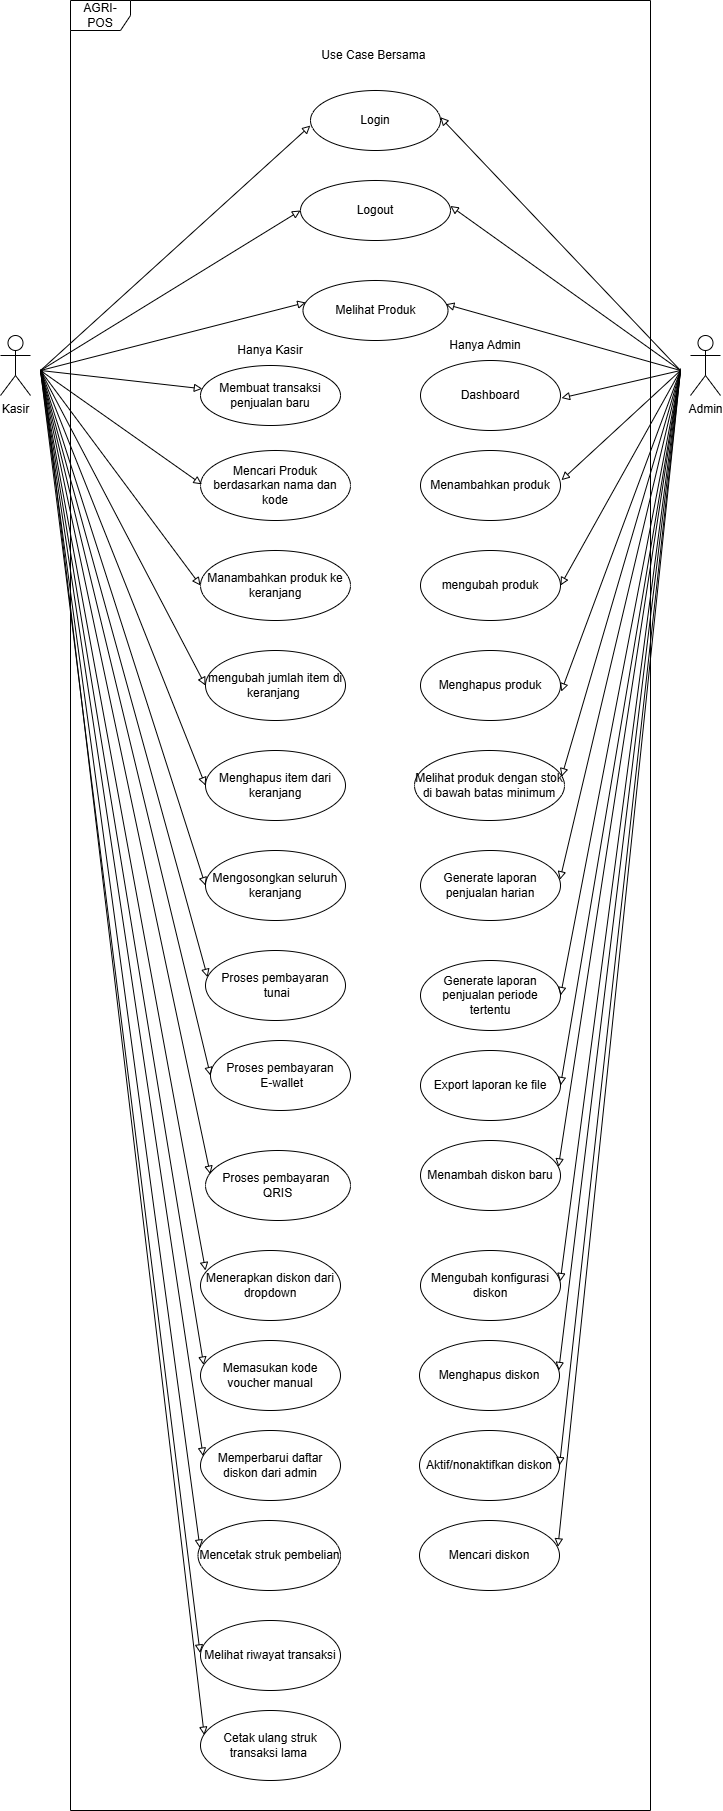

The diagram above was exported from draw.io. Its source (the exported page's mxGraphModel, read from the mxfile embedded in the PNG):
<mxGraphModel dx="1453" dy="718" grid="1" gridSize="10" guides="1" tooltips="1" connect="1" arrows="1" fold="1" page="1" pageScale="1" pageWidth="827" pageHeight="1169" math="0" shadow="0">
  <root>
    <mxCell id="0" />
    <mxCell id="1" parent="0" />
    <mxCell id="il0PY84j0Zwjsu9Vpu5U-1" parent="1" style="shape=umlActor;verticalLabelPosition=bottom;verticalAlign=top;html=1;labelBackgroundColor=none;" value="Kasir" vertex="1">
      <mxGeometry height="60" width="30" y="525" as="geometry" />
    </mxCell>
    <mxCell id="il0PY84j0Zwjsu9Vpu5U-2" parent="1" style="shape=umlActor;verticalLabelPosition=bottom;verticalAlign=top;html=1;labelBackgroundColor=none;" value="Admin" vertex="1">
      <mxGeometry height="60" width="30" x="690" y="525" as="geometry" />
    </mxCell>
    <mxCell id="il0PY84j0Zwjsu9Vpu5U-5" parent="1" style="ellipse;whiteSpace=wrap;html=1;labelBackgroundColor=none;" value="Logout" vertex="1">
      <mxGeometry height="60" width="150" x="300" y="370" as="geometry" />
    </mxCell>
    <mxCell id="il0PY84j0Zwjsu9Vpu5U-6" parent="1" style="ellipse;whiteSpace=wrap;html=1;labelBackgroundColor=none;" value="Login" vertex="1">
      <mxGeometry height="60" width="130" x="310" y="280" as="geometry" />
    </mxCell>
    <mxCell id="il0PY84j0Zwjsu9Vpu5U-7" parent="1" style="ellipse;whiteSpace=wrap;html=1;labelBackgroundColor=none;" value="Melihat Produk" vertex="1">
      <mxGeometry height="60" width="145" x="302.5" y="470" as="geometry" />
    </mxCell>
    <mxCell id="il0PY84j0Zwjsu9Vpu5U-8" edge="1" parent="1" style="endArrow=block;endFill=0;html=1;rounded=0;entryX=0;entryY=0.5;entryDx=0;entryDy=0;labelBackgroundColor=none;fontColor=default;" target="il0PY84j0Zwjsu9Vpu5U-5" value="">
      <mxGeometry relative="1" width="160" as="geometry">
        <mxPoint x="40" y="560" as="sourcePoint" />
        <mxPoint x="302.5" y="554.7" as="targetPoint" />
      </mxGeometry>
    </mxCell>
    <mxCell id="il0PY84j0Zwjsu9Vpu5U-9" edge="1" parent="1" style="endArrow=block;endFill=0;html=1;rounded=0;entryX=-0.001;entryY=0.585;entryDx=0;entryDy=0;entryPerimeter=0;labelBackgroundColor=none;fontColor=default;" target="il0PY84j0Zwjsu9Vpu5U-6" value="">
      <mxGeometry relative="1" width="160" as="geometry">
        <mxPoint x="40" y="560" as="sourcePoint" />
        <mxPoint x="240" y="450" as="targetPoint" />
      </mxGeometry>
    </mxCell>
    <mxCell id="il0PY84j0Zwjsu9Vpu5U-10" edge="1" parent="1" style="endArrow=block;endFill=0;html=1;rounded=0;entryX=0.019;entryY=0.367;entryDx=0;entryDy=0;entryPerimeter=0;labelBackgroundColor=none;fontColor=default;" target="il0PY84j0Zwjsu9Vpu5U-7" value="">
      <mxGeometry relative="1" width="160" as="geometry">
        <mxPoint x="40" y="560" as="sourcePoint" />
        <mxPoint x="240" y="550" as="targetPoint" />
      </mxGeometry>
    </mxCell>
    <mxCell id="il0PY84j0Zwjsu9Vpu5U-11" edge="1" parent="1" style="endArrow=block;endFill=0;html=1;rounded=0;entryX=0.998;entryY=0.445;entryDx=0;entryDy=0;entryPerimeter=0;labelBackgroundColor=none;fontColor=default;" target="il0PY84j0Zwjsu9Vpu5U-6" value="">
      <mxGeometry relative="1" width="160" as="geometry">
        <mxPoint x="680" y="560" as="sourcePoint" />
        <mxPoint x="680" y="410" as="targetPoint" />
      </mxGeometry>
    </mxCell>
    <mxCell id="il0PY84j0Zwjsu9Vpu5U-12" edge="1" parent="1" style="endArrow=block;endFill=0;html=1;rounded=0;entryX=0.999;entryY=0.424;entryDx=0;entryDy=0;entryPerimeter=0;labelBackgroundColor=none;fontColor=default;" target="il0PY84j0Zwjsu9Vpu5U-5" value="">
      <mxGeometry relative="1" width="160" as="geometry">
        <Array as="points" />
        <mxPoint x="680" y="560" as="sourcePoint" />
        <mxPoint x="740" y="320" as="targetPoint" />
      </mxGeometry>
    </mxCell>
    <mxCell id="il0PY84j0Zwjsu9Vpu5U-13" edge="1" parent="1" style="endArrow=block;endFill=0;html=1;rounded=0;entryX=0.985;entryY=0.396;entryDx=0;entryDy=0;entryPerimeter=0;labelBackgroundColor=none;fontColor=default;" target="il0PY84j0Zwjsu9Vpu5U-7" value="">
      <mxGeometry relative="1" width="160" as="geometry">
        <mxPoint x="680" y="560" as="sourcePoint" />
        <mxPoint x="700" y="490" as="targetPoint" />
      </mxGeometry>
    </mxCell>
    <mxCell id="il0PY84j0Zwjsu9Vpu5U-14" parent="1" style="text;html=1;whiteSpace=wrap;strokeColor=none;fillColor=none;align=center;verticalAlign=middle;rounded=0;autosize=1;resizable=0;labelBackgroundColor=none;" value="Use Case Bersama&amp;nbsp;" vertex="1">
      <mxGeometry height="30" width="130" x="310" y="230" as="geometry" />
    </mxCell>
    <mxCell id="il0PY84j0Zwjsu9Vpu5U-16" parent="1" style="ellipse;whiteSpace=wrap;html=1;labelBackgroundColor=none;" value="Membuat transaksi penjualan baru" vertex="1">
      <mxGeometry height="60" width="140" x="200" y="555" as="geometry" />
    </mxCell>
    <mxCell id="il0PY84j0Zwjsu9Vpu5U-17" parent="1" style="ellipse;whiteSpace=wrap;html=1;labelBackgroundColor=none;" value="Mencari Produk berdasarkan nama dan kode" vertex="1">
      <mxGeometry height="70" width="150" x="200" y="640" as="geometry" />
    </mxCell>
    <mxCell id="il0PY84j0Zwjsu9Vpu5U-18" parent="1" style="ellipse;whiteSpace=wrap;html=1;labelBackgroundColor=none;" value="Manambahkan produk ke keranjang" vertex="1">
      <mxGeometry height="70" width="150" x="200" y="740" as="geometry" />
    </mxCell>
    <mxCell id="il0PY84j0Zwjsu9Vpu5U-19" parent="1" style="ellipse;whiteSpace=wrap;html=1;labelBackgroundColor=none;" value="Menghapus item dari keranjang" vertex="1">
      <mxGeometry height="70" width="140" x="205" y="940" as="geometry" />
    </mxCell>
    <mxCell id="il0PY84j0Zwjsu9Vpu5U-20" parent="1" style="ellipse;whiteSpace=wrap;html=1;labelBackgroundColor=none;" value="mengubah jumlah item di keranjang&amp;nbsp;" vertex="1">
      <mxGeometry height="70" width="140" x="205" y="840" as="geometry" />
    </mxCell>
    <mxCell id="il0PY84j0Zwjsu9Vpu5U-21" parent="1" style="ellipse;whiteSpace=wrap;html=1;labelBackgroundColor=none;" value="Mengosongkan seluruh keranjang" vertex="1">
      <mxGeometry height="70" width="140" x="205" y="1040" as="geometry" />
    </mxCell>
    <mxCell id="il0PY84j0Zwjsu9Vpu5U-22" parent="1" style="ellipse;whiteSpace=wrap;html=1;labelBackgroundColor=none;" value="Proses pembayaran&lt;div&gt;&amp;nbsp;tunai&lt;/div&gt;" vertex="1">
      <mxGeometry height="70" width="140" x="205" y="1140" as="geometry" />
    </mxCell>
    <mxCell id="il0PY84j0Zwjsu9Vpu5U-23" parent="1" style="ellipse;whiteSpace=wrap;html=1;labelBackgroundColor=none;" value="Proses pembayaran&lt;div&gt;&amp;nbsp;E-wallet&lt;/div&gt;" vertex="1">
      <mxGeometry height="70" width="140" x="210" y="1230" as="geometry" />
    </mxCell>
    <mxCell id="il0PY84j0Zwjsu9Vpu5U-24" parent="1" style="ellipse;whiteSpace=wrap;html=1;labelBackgroundColor=none;" value="Proses pembayaran&amp;nbsp;&lt;div&gt;QRIS&lt;/div&gt;" vertex="1">
      <mxGeometry height="70" width="145" x="205" y="1340" as="geometry" />
    </mxCell>
    <mxCell id="il0PY84j0Zwjsu9Vpu5U-25" parent="1" style="ellipse;whiteSpace=wrap;html=1;labelBackgroundColor=none;" value="Mencetak struk pembelian" vertex="1">
      <mxGeometry height="70" width="142.5" x="197.5" y="1710" as="geometry" />
    </mxCell>
    <mxCell id="il0PY84j0Zwjsu9Vpu5U-26" parent="1" style="ellipse;whiteSpace=wrap;html=1;labelBackgroundColor=none;" value="Melihat riwayat transaksi" vertex="1">
      <mxGeometry height="70" width="140" x="200" y="1810" as="geometry" />
    </mxCell>
    <mxCell id="il0PY84j0Zwjsu9Vpu5U-27" parent="1" style="ellipse;whiteSpace=wrap;html=1;labelBackgroundColor=none;" value="Dashboard" vertex="1">
      <mxGeometry height="70" width="140" x="420" y="550" as="geometry" />
    </mxCell>
    <mxCell id="il0PY84j0Zwjsu9Vpu5U-28" parent="1" style="ellipse;whiteSpace=wrap;html=1;labelBackgroundColor=none;" value="Menambahkan produk" vertex="1">
      <mxGeometry height="70" width="140" x="420" y="640" as="geometry" />
    </mxCell>
    <mxCell id="il0PY84j0Zwjsu9Vpu5U-29" parent="1" style="ellipse;whiteSpace=wrap;html=1;labelBackgroundColor=none;" value="mengubah produk" vertex="1">
      <mxGeometry height="70" width="140" x="420" y="740" as="geometry" />
    </mxCell>
    <mxCell id="il0PY84j0Zwjsu9Vpu5U-30" parent="1" style="ellipse;whiteSpace=wrap;html=1;labelBackgroundColor=none;" value="Menghapus produk" vertex="1">
      <mxGeometry height="70" width="140" x="420" y="840" as="geometry" />
    </mxCell>
    <mxCell id="il0PY84j0Zwjsu9Vpu5U-31" parent="1" style="ellipse;whiteSpace=wrap;html=1;labelBackgroundColor=none;" value="Melihat produk dengan stok di bawah batas minimum" vertex="1">
      <mxGeometry height="70" width="150" x="414" y="940" as="geometry" />
    </mxCell>
    <mxCell id="il0PY84j0Zwjsu9Vpu5U-32" parent="1" style="ellipse;whiteSpace=wrap;html=1;labelBackgroundColor=none;" value="Generate laporan penjualan harian" vertex="1">
      <mxGeometry height="70" width="140" x="420" y="1040" as="geometry" />
    </mxCell>
    <mxCell id="il0PY84j0Zwjsu9Vpu5U-35" parent="1" style="ellipse;whiteSpace=wrap;html=1;labelBackgroundColor=none;" value="Generate laporan penjualan periode tertentu" vertex="1">
      <mxGeometry height="70" width="140" x="420" y="1150" as="geometry" />
    </mxCell>
    <mxCell id="il0PY84j0Zwjsu9Vpu5U-36" parent="1" style="ellipse;whiteSpace=wrap;html=1;labelBackgroundColor=none;" value="Export laporan ke file" vertex="1">
      <mxGeometry height="70" width="140" x="420" y="1240" as="geometry" />
    </mxCell>
    <mxCell id="il0PY84j0Zwjsu9Vpu5U-39" edge="1" parent="1" style="endArrow=block;endFill=0;html=1;rounded=0;entryX=0.013;entryY=0.388;entryDx=0;entryDy=0;entryPerimeter=0;labelBackgroundColor=none;fontColor=default;" target="il0PY84j0Zwjsu9Vpu5U-16" value="">
      <mxGeometry relative="1" width="160" as="geometry">
        <mxPoint as="offset" />
        <mxPoint x="40" y="560" as="sourcePoint" />
        <mxPoint x="240" y="550" as="targetPoint" />
      </mxGeometry>
    </mxCell>
    <mxCell id="il0PY84j0Zwjsu9Vpu5U-40" edge="1" parent="1" style="endArrow=block;endFill=0;html=1;rounded=0;entryX=0.009;entryY=0.484;entryDx=0;entryDy=0;entryPerimeter=0;labelBackgroundColor=none;fontColor=default;" target="il0PY84j0Zwjsu9Vpu5U-17" value="">
      <mxGeometry relative="1" width="160" as="geometry">
        <mxPoint x="40" y="560" as="sourcePoint" />
        <mxPoint x="240" y="550" as="targetPoint" />
      </mxGeometry>
    </mxCell>
    <mxCell id="il0PY84j0Zwjsu9Vpu5U-41" edge="1" parent="1" style="endArrow=block;endFill=0;html=1;rounded=0;entryX=0;entryY=0.5;entryDx=0;entryDy=0;labelBackgroundColor=none;fontColor=default;" target="il0PY84j0Zwjsu9Vpu5U-18" value="">
      <mxGeometry relative="1" width="160" as="geometry">
        <mxPoint x="40" y="560" as="sourcePoint" />
        <mxPoint x="190" y="680" as="targetPoint" />
      </mxGeometry>
    </mxCell>
    <mxCell id="il0PY84j0Zwjsu9Vpu5U-42" edge="1" parent="1" style="endArrow=block;endFill=0;html=1;rounded=0;entryX=0;entryY=0.5;entryDx=0;entryDy=0;labelBackgroundColor=none;fontColor=default;" target="il0PY84j0Zwjsu9Vpu5U-19" value="">
      <mxGeometry relative="1" width="160" as="geometry">
        <mxPoint x="40" y="560" as="sourcePoint" />
        <mxPoint x="50" y="940" as="targetPoint" />
      </mxGeometry>
    </mxCell>
    <mxCell id="il0PY84j0Zwjsu9Vpu5U-43" edge="1" parent="1" style="endArrow=block;endFill=0;html=1;rounded=0;entryX=0;entryY=0.5;entryDx=0;entryDy=0;labelBackgroundColor=none;fontColor=default;" target="il0PY84j0Zwjsu9Vpu5U-21" value="">
      <mxGeometry relative="1" width="160" as="geometry">
        <mxPoint as="offset" />
        <mxPoint x="40" y="560" as="sourcePoint" />
        <mxPoint x="30" y="1150" as="targetPoint" />
      </mxGeometry>
    </mxCell>
    <mxCell id="il0PY84j0Zwjsu9Vpu5U-44" edge="1" parent="1" style="endArrow=block;endFill=0;html=1;rounded=0;entryX=0;entryY=0.5;entryDx=0;entryDy=0;labelBackgroundColor=none;fontColor=default;" target="il0PY84j0Zwjsu9Vpu5U-20" value="">
      <mxGeometry relative="1" width="160" x="0.125" y="48" as="geometry">
        <mxPoint as="offset" />
        <mxPoint x="40" y="560" as="sourcePoint" />
        <mxPoint x="130" y="770" as="targetPoint" />
      </mxGeometry>
    </mxCell>
    <mxCell id="il0PY84j0Zwjsu9Vpu5U-45" edge="1" parent="1" style="endArrow=block;endFill=0;html=1;rounded=0;entryX=0.015;entryY=0.382;entryDx=0;entryDy=0;entryPerimeter=0;labelBackgroundColor=none;fontColor=default;" target="il0PY84j0Zwjsu9Vpu5U-22" value="">
      <mxGeometry relative="1" width="160" as="geometry">
        <mxPoint as="offset" />
        <mxPoint x="40" y="560" as="sourcePoint" />
        <mxPoint x="160" y="1140" as="targetPoint" />
      </mxGeometry>
    </mxCell>
    <mxCell id="il0PY84j0Zwjsu9Vpu5U-46" edge="1" parent="1" style="endArrow=block;endFill=0;html=1;rounded=0;entryX=0.033;entryY=0.338;entryDx=0;entryDy=0;entryPerimeter=0;labelBackgroundColor=none;fontColor=default;" target="il0PY84j0Zwjsu9Vpu5U-24" value="">
      <mxGeometry relative="1" width="160" as="geometry">
        <mxPoint x="40" y="560" as="sourcePoint" />
        <mxPoint x="205" y="1380" as="targetPoint" />
      </mxGeometry>
    </mxCell>
    <mxCell id="il0PY84j0Zwjsu9Vpu5U-47" edge="1" parent="1" style="endArrow=block;endFill=0;html=1;rounded=0;entryX=0;entryY=0.5;entryDx=0;entryDy=0;labelBackgroundColor=none;fontColor=default;" target="il0PY84j0Zwjsu9Vpu5U-23" value="">
      <mxGeometry relative="1" width="160" as="geometry">
        <mxPoint x="40" y="560" as="sourcePoint" />
        <mxPoint x="110" y="1210" as="targetPoint" />
      </mxGeometry>
    </mxCell>
    <mxCell id="il0PY84j0Zwjsu9Vpu5U-48" edge="1" parent="1" style="endArrow=block;endFill=0;html=1;rounded=0;entryX=0.014;entryY=0.393;entryDx=0;entryDy=0;entryPerimeter=0;labelBackgroundColor=none;fontColor=default;" target="il0PY84j0Zwjsu9Vpu5U-25" value="">
      <mxGeometry relative="1" width="160" as="geometry">
        <mxPoint x="40" y="560" as="sourcePoint" />
        <mxPoint x="210" y="1484.62" as="targetPoint" />
      </mxGeometry>
    </mxCell>
    <mxCell id="il0PY84j0Zwjsu9Vpu5U-49" edge="1" parent="1" style="endArrow=block;endFill=0;html=1;rounded=0;entryX=-0.003;entryY=0.463;entryDx=0;entryDy=0;entryPerimeter=0;labelBackgroundColor=none;fontColor=default;" target="il0PY84j0Zwjsu9Vpu5U-26" value="">
      <mxGeometry relative="1" width="160" as="geometry">
        <mxPoint x="40" y="560" as="sourcePoint" />
        <mxPoint x="10" y="1410" as="targetPoint" />
      </mxGeometry>
    </mxCell>
    <mxCell id="il0PY84j0Zwjsu9Vpu5U-50" edge="1" parent="1" style="endArrow=block;endFill=0;html=1;rounded=0;entryX=1.005;entryY=0.588;entryDx=0;entryDy=0;entryPerimeter=0;labelBackgroundColor=none;fontColor=default;" target="il0PY84j0Zwjsu9Vpu5U-30" value="">
      <mxGeometry relative="1" width="160" as="geometry">
        <mxPoint x="680" y="560" as="sourcePoint" />
        <mxPoint x="810" y="950" as="targetPoint" />
      </mxGeometry>
    </mxCell>
    <mxCell id="il0PY84j0Zwjsu9Vpu5U-51" edge="1" parent="1" style="endArrow=block;endFill=0;html=1;rounded=0;entryX=1;entryY=0.5;entryDx=0;entryDy=0;labelBackgroundColor=none;fontColor=default;" target="il0PY84j0Zwjsu9Vpu5U-29" value="">
      <mxGeometry relative="1" width="160" as="geometry">
        <mxPoint x="680" y="560" as="sourcePoint" />
        <mxPoint x="775" y="890" as="targetPoint" />
      </mxGeometry>
    </mxCell>
    <mxCell id="il0PY84j0Zwjsu9Vpu5U-52" edge="1" parent="1" style="endArrow=block;endFill=0;html=1;rounded=0;entryX=1.007;entryY=0.424;entryDx=0;entryDy=0;entryPerimeter=0;labelBackgroundColor=none;fontColor=default;" target="il0PY84j0Zwjsu9Vpu5U-28" value="">
      <mxGeometry relative="1" width="160" as="geometry">
        <mxPoint x="680" y="560" as="sourcePoint" />
        <mxPoint x="730" y="838" as="targetPoint" />
      </mxGeometry>
    </mxCell>
    <mxCell id="il0PY84j0Zwjsu9Vpu5U-53" edge="1" parent="1" style="endArrow=block;endFill=0;html=1;rounded=0;entryX=1.007;entryY=0.536;entryDx=0;entryDy=0;entryPerimeter=0;labelBackgroundColor=none;fontColor=default;" target="il0PY84j0Zwjsu9Vpu5U-27" value="">
      <mxGeometry relative="1" width="160" as="geometry">
        <mxPoint x="680" y="560" as="sourcePoint" />
        <mxPoint x="740" y="740" as="targetPoint" />
      </mxGeometry>
    </mxCell>
    <mxCell id="il0PY84j0Zwjsu9Vpu5U-54" edge="1" parent="1" style="endArrow=block;endFill=0;html=1;rounded=0;entryX=0.981;entryY=0.373;entryDx=0;entryDy=0;entryPerimeter=0;labelBackgroundColor=none;fontColor=default;" target="il0PY84j0Zwjsu9Vpu5U-31" value="">
      <mxGeometry relative="1" width="160" as="geometry">
        <Array as="points" />
        <mxPoint x="680" y="560" as="sourcePoint" />
        <mxPoint x="780" y="830" as="targetPoint" />
      </mxGeometry>
    </mxCell>
    <mxCell id="il0PY84j0Zwjsu9Vpu5U-55" edge="1" parent="1" style="endArrow=block;endFill=0;html=1;rounded=0;entryX=0.996;entryY=0.418;entryDx=0;entryDy=0;entryPerimeter=0;labelBackgroundColor=none;fontColor=default;" target="il0PY84j0Zwjsu9Vpu5U-32" value="">
      <mxGeometry relative="1" width="160" as="geometry">
        <mxPoint x="680" y="560" as="sourcePoint" />
        <mxPoint x="710" y="920" as="targetPoint" />
      </mxGeometry>
    </mxCell>
    <mxCell id="il0PY84j0Zwjsu9Vpu5U-56" edge="1" parent="1" style="endArrow=block;endFill=0;html=1;rounded=0;entryX=1;entryY=0.5;entryDx=0;entryDy=0;labelBackgroundColor=none;fontColor=default;" target="il0PY84j0Zwjsu9Vpu5U-36" value="">
      <mxGeometry relative="1" width="160" as="geometry">
        <mxPoint x="680" y="560" as="sourcePoint" />
        <mxPoint x="600" y="1260" as="targetPoint" />
      </mxGeometry>
    </mxCell>
    <mxCell id="il0PY84j0Zwjsu9Vpu5U-57" edge="1" parent="1" style="endArrow=block;endFill=0;html=1;rounded=0;entryX=1;entryY=0.5;entryDx=0;entryDy=0;labelBackgroundColor=none;fontColor=default;" target="il0PY84j0Zwjsu9Vpu5U-35" value="">
      <mxGeometry relative="1" width="160" as="geometry">
        <mxPoint x="680" y="560" as="sourcePoint" />
        <mxPoint x="760" y="930" as="targetPoint" />
      </mxGeometry>
    </mxCell>
    <mxCell id="il0PY84j0Zwjsu9Vpu5U-58" parent="1" style="shape=umlFrame;whiteSpace=wrap;html=1;pointerEvents=0;labelBackgroundColor=none;" value="AGRI-POS" vertex="1">
      <mxGeometry height="1810" width="580" x="70" y="190" as="geometry" />
    </mxCell>
    <mxCell id="il0PY84j0Zwjsu9Vpu5U-59" parent="1" style="text;html=1;whiteSpace=wrap;strokeColor=none;fillColor=none;align=center;verticalAlign=middle;rounded=0;autosize=1;resizable=0;labelBackgroundColor=none;" value="Hanya Admin" vertex="1">
      <mxGeometry height="30" width="90" x="440" y="520" as="geometry" />
    </mxCell>
    <mxCell id="il0PY84j0Zwjsu9Vpu5U-60" parent="1" style="text;html=1;whiteSpace=wrap;strokeColor=none;fillColor=none;align=center;verticalAlign=middle;rounded=0;autosize=1;resizable=0;labelBackgroundColor=none;" value="Hanya Kasir" vertex="1">
      <mxGeometry height="30" width="90" x="225" y="525" as="geometry" />
    </mxCell>
    <mxCell id="tJoNsy_4-fgTz6qKGewf-3" parent="1" style="ellipse;whiteSpace=wrap;html=1;" value="Menerapkan diskon dari dropdown" vertex="1">
      <mxGeometry height="70" width="140" x="200" y="1440" as="geometry" />
    </mxCell>
    <mxCell id="tJoNsy_4-fgTz6qKGewf-4" parent="1" style="ellipse;whiteSpace=wrap;html=1;" value="Memasukan kode voucher manual" vertex="1">
      <mxGeometry height="70" width="140" x="200" y="1530" as="geometry" />
    </mxCell>
    <mxCell id="tJoNsy_4-fgTz6qKGewf-5" edge="1" parent="1" style="endArrow=block;endFill=0;html=1;rounded=0;entryX=0.023;entryY=0.35;entryDx=0;entryDy=0;entryPerimeter=0;" target="tJoNsy_4-fgTz6qKGewf-4" value="">
      <mxGeometry relative="1" width="160" as="geometry">
        <mxPoint x="40" y="558.9743276742788" as="sourcePoint" />
        <mxPoint x="200" y="1580" as="targetPoint" />
      </mxGeometry>
    </mxCell>
    <mxCell id="tJoNsy_4-fgTz6qKGewf-8" edge="1" parent="1" style="endArrow=block;endFill=0;html=1;rounded=0;entryX=0.036;entryY=0.286;entryDx=0;entryDy=0;entryPerimeter=0;" target="tJoNsy_4-fgTz6qKGewf-3" value="">
      <mxGeometry relative="1" width="160" as="geometry">
        <mxPoint x="40" y="560" as="sourcePoint" />
        <mxPoint x="205" y="1474.41" as="targetPoint" />
      </mxGeometry>
    </mxCell>
    <mxCell id="tJoNsy_4-fgTz6qKGewf-11" parent="1" style="ellipse;whiteSpace=wrap;html=1;" value="Memperbarui daftar diskon dari admin" vertex="1">
      <mxGeometry height="70" width="140" x="200" y="1620" as="geometry" />
    </mxCell>
    <mxCell id="tJoNsy_4-fgTz6qKGewf-12" parent="1" style="ellipse;whiteSpace=wrap;html=1;" value="Cetak ulang struk transaksi lama&amp;nbsp;" vertex="1">
      <mxGeometry height="70" width="140" x="200" y="1900" as="geometry" />
    </mxCell>
    <mxCell id="tJoNsy_4-fgTz6qKGewf-13" edge="1" parent="1" style="endArrow=block;endFill=0;html=1;rounded=0;entryX=0.013;entryY=0.352;entryDx=0;entryDy=0;entryPerimeter=0;" value="">
      <mxGeometry relative="1" width="160" x="-0.375" y="-40" as="geometry">
        <mxPoint as="offset" />
        <mxPoint x="41.93" y="560" as="sourcePoint" />
        <mxPoint x="203.75000000000006" y="1924.64" as="targetPoint" />
      </mxGeometry>
    </mxCell>
    <mxCell id="tJoNsy_4-fgTz6qKGewf-14" edge="1" parent="1" style="endArrow=block;endFill=0;html=1;rounded=0;entryX=0.019;entryY=0.366;entryDx=0;entryDy=0;entryPerimeter=0;" target="tJoNsy_4-fgTz6qKGewf-11" value="">
      <mxGeometry relative="1" width="160" x="1" y="-148" as="geometry">
        <mxPoint x="130" y="-78" as="offset" />
        <mxPoint x="40" y="560" as="sourcePoint" />
        <mxPoint x="200" y="1654.55" as="targetPoint" />
      </mxGeometry>
    </mxCell>
    <mxCell id="tJoNsy_4-fgTz6qKGewf-16" parent="1" style="ellipse;whiteSpace=wrap;html=1;" value="Menambah diskon baru" vertex="1">
      <mxGeometry height="70" width="140" x="420" y="1330" as="geometry" />
    </mxCell>
    <mxCell id="tJoNsy_4-fgTz6qKGewf-23" parent="1" style="ellipse;whiteSpace=wrap;html=1;" value="Mengubah konfigurasi diskon" vertex="1">
      <mxGeometry height="70" width="140" x="420" y="1440" as="geometry" />
    </mxCell>
    <mxCell id="tJoNsy_4-fgTz6qKGewf-24" parent="1" style="ellipse;whiteSpace=wrap;html=1;" value="Menghapus diskon" vertex="1">
      <mxGeometry height="70" width="140" x="419" y="1530" as="geometry" />
    </mxCell>
    <mxCell id="tJoNsy_4-fgTz6qKGewf-25" parent="1" style="ellipse;whiteSpace=wrap;html=1;" value="Aktif/nonaktifkan diskon" vertex="1">
      <mxGeometry height="70" width="140" x="419" y="1620" as="geometry" />
    </mxCell>
    <mxCell id="tJoNsy_4-fgTz6qKGewf-26" parent="1" style="ellipse;whiteSpace=wrap;html=1;" value="Mencari diskon" vertex="1">
      <mxGeometry height="70" width="140" x="419" y="1710" as="geometry" />
    </mxCell>
    <mxCell id="tJoNsy_4-fgTz6qKGewf-27" edge="1" parent="1" style="endArrow=block;endFill=0;html=1;rounded=0;entryX=0.998;entryY=0.443;entryDx=0;entryDy=0;entryPerimeter=0;" target="tJoNsy_4-fgTz6qKGewf-23" value="">
      <mxGeometry relative="1" width="160" as="geometry">
        <mxPoint x="680" y="558" as="sourcePoint" />
        <mxPoint x="760" y="1450" as="targetPoint" />
      </mxGeometry>
    </mxCell>
    <mxCell id="tJoNsy_4-fgTz6qKGewf-28" edge="1" parent="1" style="endArrow=block;endFill=0;html=1;rounded=0;entryX=1;entryY=0.5;entryDx=0;entryDy=0;" target="tJoNsy_4-fgTz6qKGewf-25" value="">
      <mxGeometry relative="1" width="160" as="geometry">
        <mxPoint x="680" y="560" as="sourcePoint" />
        <mxPoint x="820" y="1180" as="targetPoint" />
      </mxGeometry>
    </mxCell>
    <mxCell id="tJoNsy_4-fgTz6qKGewf-29" edge="1" parent="1" style="endArrow=block;endFill=0;html=1;rounded=0;entryX=0.985;entryY=0.377;entryDx=0;entryDy=0;entryPerimeter=0;" target="tJoNsy_4-fgTz6qKGewf-16" value="">
      <mxGeometry relative="1" width="160" as="geometry">
        <mxPoint x="680" y="560" as="sourcePoint" />
        <mxPoint x="775" y="1280" as="targetPoint" />
      </mxGeometry>
    </mxCell>
    <mxCell id="tJoNsy_4-fgTz6qKGewf-30" edge="1" parent="1" style="endArrow=block;endFill=0;html=1;rounded=0;entryX=0.923;entryY=0.285;entryDx=0;entryDy=0;entryPerimeter=0;" value="">
      <mxGeometry relative="1" width="160" as="geometry">
        <mxPoint x="680" y="560" as="sourcePoint" />
        <mxPoint x="558.2199999999999" y="1559.95" as="targetPoint" />
      </mxGeometry>
    </mxCell>
    <mxCell id="tJoNsy_4-fgTz6qKGewf-31" edge="1" parent="1" style="endArrow=block;endFill=0;html=1;rounded=0;entryX=0.989;entryY=0.376;entryDx=0;entryDy=0;entryPerimeter=0;" target="tJoNsy_4-fgTz6qKGewf-26" value="">
      <mxGeometry relative="1" width="160" as="geometry">
        <mxPoint x="680" y="560" as="sourcePoint" />
        <mxPoint x="630" y="1680" as="targetPoint" />
      </mxGeometry>
    </mxCell>
  </root>
</mxGraphModel>